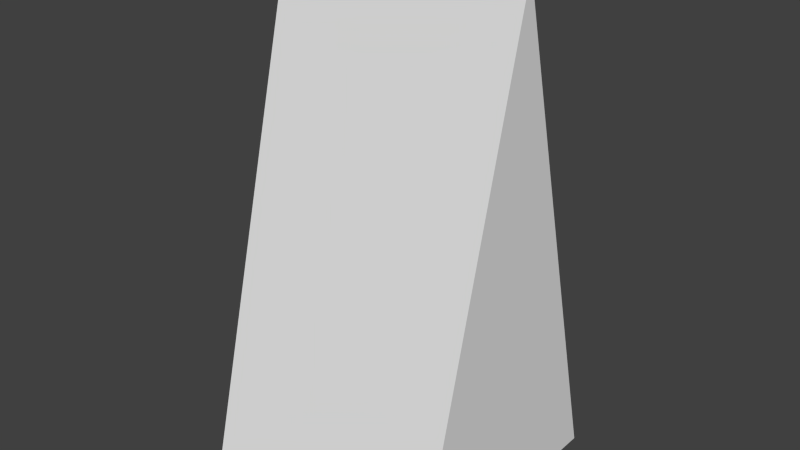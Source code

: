 # Source: RoofGabled.blend  (saved by Blender 2.66.1; exported with 4.5.12 LTS)
import bpy
from mathutils import Matrix  # noqa: F401  (used for matrix-valued properties, if any)

bpy.ops.wm.read_factory_settings(use_empty=True)
scene = bpy.context.scene
scene.name = 'Scene'

# ---- collections
col_collection_1 = bpy.data.collections.new('Collection 1'); scene.collection.children.link(col_collection_1)

# ---- materials (node trees are filled in below, after node groups)
mat_material = bpy.data.materials.new('Material')
mat_material.alpha_threshold = 0.0
mat_material.use_transparent_shadow = False
mat_material.roughness = 0.5
mat_material.line_color = (0.0, 0.0, 0.0, 1.0)

# ---- material node trees

# ---- world
world_world = bpy.data.worlds.new('World'); scene.world = world_world
world_world.color = (0.05088, 0.05088, 0.05088)
world_world.use_sun_shadow = False
world_world.sun_shadow_jitter_overblur = 0.0
world_world.cycles.sampling_method = 'MANUAL'
world_world.cycles.sample_map_resolution = 256

# ---- meshes
me_roofgabled = bpy.data.meshes.new('RoofGabled')
me_roofgabled.from_pydata([(-0.5, 3.775e-08, -0.5), (-0.5, -3.775e-08, 0.5), (0.5, -3.775e-08, 0.5), (0.5, 3.775e-08, -0.5), (-0.5, 2.0, 1.51e-07), (0.5, 2.0, 1.51e-07)], [], [(0, 3, 2, 1), (1, 2, 5, 4), (0, 1, 4), (3, 0, 4, 5), (2, 3, 5)])
_uv = me_roofgabled.uv_layers.new(name='UVMap')
_uv.uv.foreach_set('vector', [0.426, 0.4976, 0.426, 0.5555, 0.4834, 0.5555, 0.4834, 0.4976, 0.1222, 0.2521, 0.1222, 0.3099, 0.1222, 0.3099, 0.1222, 0.2521, 0.06478, 0.2521, 0.1222, 0.2521, 0.06478, 0.2521, 0.06478, 0.3099, 0.06478, 0.2521, 0.06478, 0.2521, 0.06478, 0.3099, 0.1222, 0.3099, 0.06478, 0.3099, 0.1222, 0.3099])
me_roofgabled.materials.append(mat_material)
me_roofgabled.use_remesh_preserve_volume = False
me_roofgabled.use_remesh_preserve_attributes = False
me_roofgabled.use_mirror_vertex_groups = False
me_roofgabled.update()

# ---- objects
ob_roofgabled = bpy.data.objects.new('RoofGabled', me_roofgabled)

# ---- transforms, parenting, visibility, modifiers, constraints
ob_roofgabled.location = (0.0, 0.0, 0.0)
ob_roofgabled.rotation_euler = (1.571, 0.0, 0.0)
ob_roofgabled.lock_rotations_4d = False
ob_roofgabled.empty_display_type = 'ARROWS'
ob_roofgabled.lineart.crease_threshold = 0.0

# ---- collection membership
col_collection_1.objects.link(ob_roofgabled)

# ---- scene / render settings (as saved in the file)
scene.frame_start = 1; scene.frame_end = 250; scene.frame_set(1)
scene.render.engine = 'BLENDER_EEVEE_NEXT'
scene.render.image_settings.color_mode = 'RGB'
scene.render.image_settings.compression = 90
scene.render.resolution_percentage = 50
scene.render.dither_intensity = 0.0
scene.render.bake_margin = 2
scene.cycles.use_denoising = False
scene.cycles.samples = 10
scene.cycles.sampling_pattern = 'TABULATED_SOBOL'
scene.cycles.light_sampling_threshold = 0.0
scene.cycles.use_adaptive_sampling = False
scene.cycles.use_light_tree = False
scene.cycles.blur_glossy = 0.0
scene.cycles.volume_bounces = 1
scene.cycles.pixel_filter_type = 'GAUSSIAN'
scene.cycles.sample_clamp_indirect = 0.0
scene.view_settings.view_transform = 'Standard'
bpy.context.view_layer.update()

# ---- added for rendering (the .blend has no active camera and no usable light): camera, sun
cam_auto = bpy.data.cameras.new('AutoCamera')
cam_auto.lens = 50.0
cam_auto.sensor_width = 36.0
cam_auto.clip_end = 1000.0
ob_auto_camera = bpy.data.objects.new('AutoCamera', cam_auto)
scene.collection.objects.link(ob_auto_camera)
ob_auto_camera.location = (2.26633, -2.71959, 2.81306)
ob_auto_camera.rotation_euler = (1.09748, -7.21219e-08, 0.694738)
scene.camera = ob_auto_camera
light_auto_sun = bpy.data.lights.new('AutoSun', 'SUN')
light_auto_sun.energy = 3.0
light_auto_sun.angle = 0.0523599
ob_auto_sun = bpy.data.objects.new('AutoSun', light_auto_sun)
scene.collection.objects.link(ob_auto_sun)
ob_auto_sun.rotation_euler = (0.872665, 0.174533, 0.523599)
bpy.context.view_layer.update()
